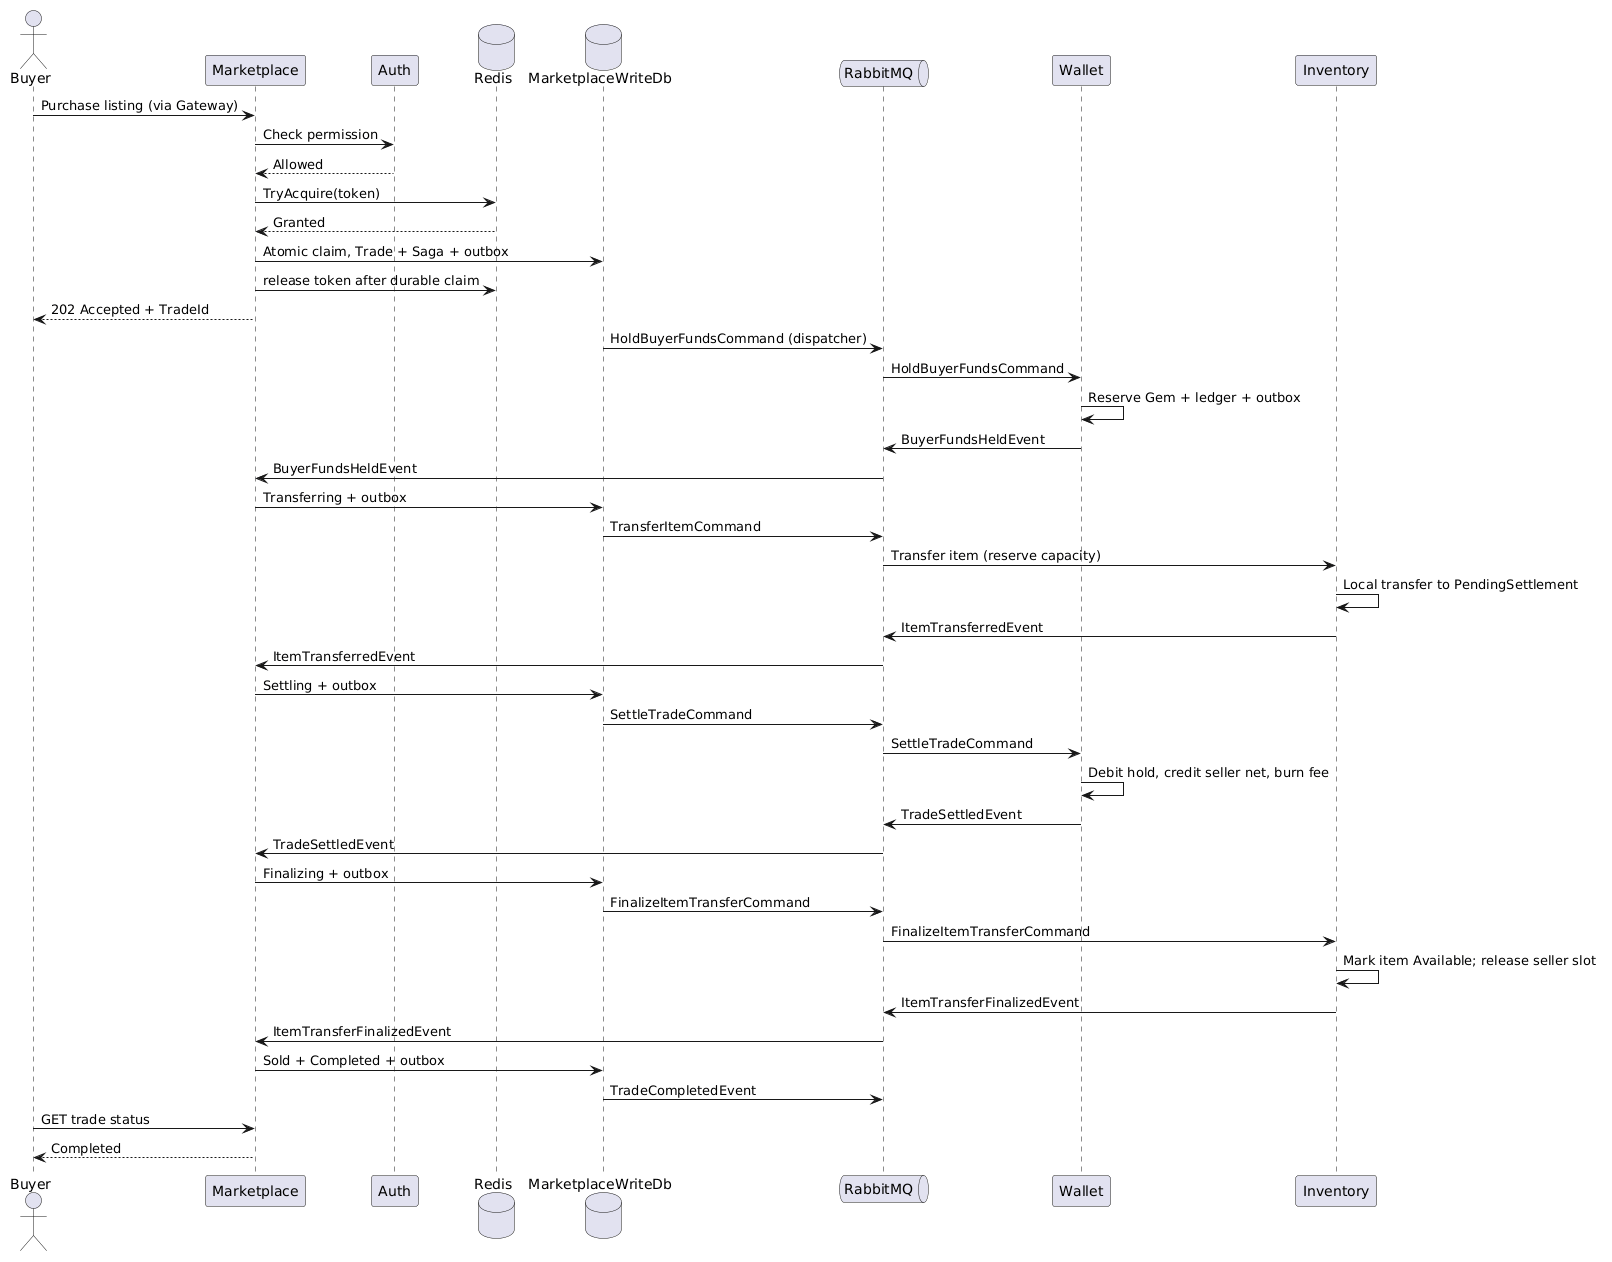

The diagram above was rendered by PlantUML. Its source (embedded in the PNG):
@startuml
skinparam shadowing false
skinparam defaultFontName SansSerif
actor Buyer
participant Marketplace as M
participant Auth as A
database Redis as R
database MarketplaceWriteDb as DB
queue RabbitMQ as MQ
participant Wallet as W
participant Inventory as I
Buyer -> M : Purchase listing (via Gateway)
M -> A : Check permission
A --> M : Allowed
M -> R : TryAcquire(token)
R --> M : Granted
M -> DB : Atomic claim, Trade + Saga + outbox
M -> R : release token after durable claim
M --> Buyer : 202 Accepted + TradeId
DB -> MQ : HoldBuyerFundsCommand (dispatcher)
MQ -> W : HoldBuyerFundsCommand
W -> W : Reserve Gem + ledger + outbox
W -> MQ : BuyerFundsHeldEvent
MQ -> M : BuyerFundsHeldEvent
M -> DB : Transferring + outbox
DB -> MQ : TransferItemCommand
MQ -> I : Transfer item (reserve capacity)
I -> I : Local transfer to PendingSettlement
I -> MQ : ItemTransferredEvent
MQ -> M : ItemTransferredEvent
M -> DB : Settling + outbox
DB -> MQ : SettleTradeCommand
MQ -> W : SettleTradeCommand
W -> W : Debit hold, credit seller net, burn fee
W -> MQ : TradeSettledEvent
MQ -> M : TradeSettledEvent
M -> DB : Finalizing + outbox
DB -> MQ : FinalizeItemTransferCommand
MQ -> I : FinalizeItemTransferCommand
I -> I : Mark item Available; release seller slot
I -> MQ : ItemTransferFinalizedEvent
MQ -> M : ItemTransferFinalizedEvent
M -> DB : Sold + Completed + outbox
DB -> MQ : TradeCompletedEvent
Buyer -> M : GET trade status
M --> Buyer : Completed
@enduml